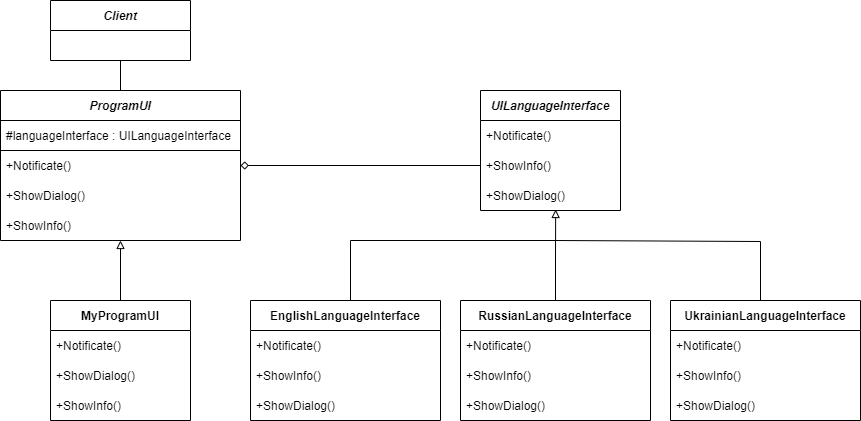

The diagram above was exported from draw.io. Its source (the exported page's mxGraphModel, read from the mxfile embedded in the PNG):
<mxGraphModel dx="1398" dy="559" grid="1" gridSize="10" guides="1" tooltips="1" connect="1" arrows="1" fold="1" page="0" pageScale="1" pageWidth="827" pageHeight="1169" math="0" shadow="0">
  <root>
    <mxCell id="0" />
    <mxCell id="1" parent="0" />
    <mxCell id="rlmgMqL9QhE9ssKIHCC4-10" style="edgeStyle=orthogonalEdgeStyle;rounded=0;orthogonalLoop=1;jettySize=auto;html=1;exitX=0.5;exitY=1;exitDx=0;exitDy=0;entryX=0.5;entryY=0;entryDx=0;entryDy=0;endArrow=none;endFill=0;" edge="1" parent="1" source="rlmgMqL9QhE9ssKIHCC4-1" target="rlmgMqL9QhE9ssKIHCC4-5">
      <mxGeometry relative="1" as="geometry" />
    </mxCell>
    <mxCell id="rlmgMqL9QhE9ssKIHCC4-1" value="Client" style="swimlane;fontStyle=3;childLayout=stackLayout;horizontal=1;startSize=30;horizontalStack=0;resizeParent=1;resizeParentMax=0;resizeLast=0;collapsible=1;marginBottom=0;" vertex="1" parent="1">
      <mxGeometry x="40" y="40" width="140" height="60" as="geometry" />
    </mxCell>
    <mxCell id="rlmgMqL9QhE9ssKIHCC4-5" value="ProgramUI" style="swimlane;fontStyle=3;childLayout=stackLayout;horizontal=1;startSize=30;horizontalStack=0;resizeParent=1;resizeParentMax=0;resizeLast=0;collapsible=1;marginBottom=0;" vertex="1" parent="1">
      <mxGeometry x="-10" y="130" width="240" height="150" as="geometry" />
    </mxCell>
    <mxCell id="rlmgMqL9QhE9ssKIHCC4-6" value="#languageInterface : UILanguageInterface" style="text;strokeColor=default;fillColor=none;align=left;verticalAlign=middle;spacingLeft=4;spacingRight=4;overflow=hidden;points=[[0,0.5],[1,0.5]];portConstraint=eastwest;rotatable=0;fontStyle=0" vertex="1" parent="rlmgMqL9QhE9ssKIHCC4-5">
      <mxGeometry y="30" width="240" height="30" as="geometry" />
    </mxCell>
    <mxCell id="rlmgMqL9QhE9ssKIHCC4-7" value="+Notificate()" style="text;strokeColor=none;fillColor=none;align=left;verticalAlign=middle;spacingLeft=4;spacingRight=4;overflow=hidden;points=[[0,0.5],[1,0.5]];portConstraint=eastwest;rotatable=0;" vertex="1" parent="rlmgMqL9QhE9ssKIHCC4-5">
      <mxGeometry y="60" width="240" height="30" as="geometry" />
    </mxCell>
    <mxCell id="rlmgMqL9QhE9ssKIHCC4-8" value="+ShowDialog()" style="text;strokeColor=none;fillColor=none;align=left;verticalAlign=middle;spacingLeft=4;spacingRight=4;overflow=hidden;points=[[0,0.5],[1,0.5]];portConstraint=eastwest;rotatable=0;" vertex="1" parent="rlmgMqL9QhE9ssKIHCC4-5">
      <mxGeometry y="90" width="240" height="30" as="geometry" />
    </mxCell>
    <mxCell id="rlmgMqL9QhE9ssKIHCC4-9" value="+ShowInfo()" style="text;strokeColor=none;fillColor=none;align=left;verticalAlign=middle;spacingLeft=4;spacingRight=4;overflow=hidden;points=[[0,0.5],[1,0.5]];portConstraint=eastwest;rotatable=0;" vertex="1" parent="rlmgMqL9QhE9ssKIHCC4-5">
      <mxGeometry y="120" width="240" height="30" as="geometry" />
    </mxCell>
    <mxCell id="rlmgMqL9QhE9ssKIHCC4-21" style="edgeStyle=orthogonalEdgeStyle;rounded=0;orthogonalLoop=1;jettySize=auto;html=1;exitX=0.5;exitY=0;exitDx=0;exitDy=0;entryX=0.5;entryY=1;entryDx=0;entryDy=0;entryPerimeter=0;endArrow=block;endFill=0;" edge="1" parent="1" source="rlmgMqL9QhE9ssKIHCC4-11" target="rlmgMqL9QhE9ssKIHCC4-9">
      <mxGeometry relative="1" as="geometry" />
    </mxCell>
    <mxCell id="rlmgMqL9QhE9ssKIHCC4-11" value="MyProgramUI" style="swimlane;fontStyle=1;childLayout=stackLayout;horizontal=1;startSize=30;horizontalStack=0;resizeParent=1;resizeParentMax=0;resizeLast=0;collapsible=1;marginBottom=0;strokeColor=default;" vertex="1" parent="1">
      <mxGeometry x="40" y="340" width="140" height="120" as="geometry" />
    </mxCell>
    <mxCell id="rlmgMqL9QhE9ssKIHCC4-15" value="+Notificate()" style="text;strokeColor=none;fillColor=none;align=left;verticalAlign=middle;spacingLeft=4;spacingRight=4;overflow=hidden;points=[[0,0.5],[1,0.5]];portConstraint=eastwest;rotatable=0;" vertex="1" parent="rlmgMqL9QhE9ssKIHCC4-11">
      <mxGeometry y="30" width="140" height="30" as="geometry" />
    </mxCell>
    <mxCell id="rlmgMqL9QhE9ssKIHCC4-16" value="+ShowDialog()" style="text;strokeColor=none;fillColor=none;align=left;verticalAlign=middle;spacingLeft=4;spacingRight=4;overflow=hidden;points=[[0,0.5],[1,0.5]];portConstraint=eastwest;rotatable=0;" vertex="1" parent="rlmgMqL9QhE9ssKIHCC4-11">
      <mxGeometry y="60" width="140" height="30" as="geometry" />
    </mxCell>
    <mxCell id="rlmgMqL9QhE9ssKIHCC4-17" value="+ShowInfo()" style="text;strokeColor=none;fillColor=none;align=left;verticalAlign=middle;spacingLeft=4;spacingRight=4;overflow=hidden;points=[[0,0.5],[1,0.5]];portConstraint=eastwest;rotatable=0;" vertex="1" parent="rlmgMqL9QhE9ssKIHCC4-11">
      <mxGeometry y="90" width="140" height="30" as="geometry" />
    </mxCell>
    <mxCell id="rlmgMqL9QhE9ssKIHCC4-26" value="UILanguageInterface" style="swimlane;fontStyle=3;childLayout=stackLayout;horizontal=1;startSize=30;horizontalStack=0;resizeParent=1;resizeParentMax=0;resizeLast=0;collapsible=1;marginBottom=0;" vertex="1" parent="1">
      <mxGeometry x="470" y="130" width="140" height="120" as="geometry" />
    </mxCell>
    <mxCell id="rlmgMqL9QhE9ssKIHCC4-29" value="+Notificate()" style="text;strokeColor=none;fillColor=none;align=left;verticalAlign=middle;spacingLeft=4;spacingRight=4;overflow=hidden;points=[[0,0.5],[1,0.5]];portConstraint=eastwest;rotatable=0;" vertex="1" parent="rlmgMqL9QhE9ssKIHCC4-26">
      <mxGeometry y="30" width="140" height="30" as="geometry" />
    </mxCell>
    <mxCell id="rlmgMqL9QhE9ssKIHCC4-31" value="+ShowInfo()" style="text;strokeColor=none;fillColor=none;align=left;verticalAlign=middle;spacingLeft=4;spacingRight=4;overflow=hidden;points=[[0,0.5],[1,0.5]];portConstraint=eastwest;rotatable=0;" vertex="1" parent="rlmgMqL9QhE9ssKIHCC4-26">
      <mxGeometry y="60" width="140" height="30" as="geometry" />
    </mxCell>
    <mxCell id="rlmgMqL9QhE9ssKIHCC4-30" value="+ShowDialog()" style="text;strokeColor=none;fillColor=none;align=left;verticalAlign=middle;spacingLeft=4;spacingRight=4;overflow=hidden;points=[[0,0.5],[1,0.5]];portConstraint=eastwest;rotatable=0;" vertex="1" parent="rlmgMqL9QhE9ssKIHCC4-26">
      <mxGeometry y="90" width="140" height="30" as="geometry" />
    </mxCell>
    <mxCell id="rlmgMqL9QhE9ssKIHCC4-32" style="edgeStyle=orthogonalEdgeStyle;rounded=0;orthogonalLoop=1;jettySize=auto;html=1;entryX=1;entryY=0.5;entryDx=0;entryDy=0;endArrow=diamond;endFill=0;" edge="1" parent="1" target="rlmgMqL9QhE9ssKIHCC4-7">
      <mxGeometry relative="1" as="geometry">
        <mxPoint x="470" y="205" as="sourcePoint" />
        <Array as="points">
          <mxPoint x="470" y="205" />
        </Array>
      </mxGeometry>
    </mxCell>
    <mxCell id="rlmgMqL9QhE9ssKIHCC4-49" style="edgeStyle=orthogonalEdgeStyle;rounded=0;orthogonalLoop=1;jettySize=auto;html=1;exitX=0.5;exitY=0;exitDx=0;exitDy=0;endArrow=none;endFill=0;" edge="1" parent="1">
      <mxGeometry relative="1" as="geometry">
        <mxPoint x="545" y="280" as="targetPoint" />
        <mxPoint x="340" y="340" as="sourcePoint" />
        <Array as="points">
          <mxPoint x="340" y="280" />
        </Array>
      </mxGeometry>
    </mxCell>
    <mxCell id="rlmgMqL9QhE9ssKIHCC4-33" value="EnglishLanguageInterface" style="swimlane;fontStyle=1;childLayout=stackLayout;horizontal=1;startSize=30;horizontalStack=0;resizeParent=1;resizeParentMax=0;resizeLast=0;collapsible=1;marginBottom=0;" vertex="1" parent="1">
      <mxGeometry x="240" y="340" width="190" height="120" as="geometry" />
    </mxCell>
    <mxCell id="rlmgMqL9QhE9ssKIHCC4-36" value="+Notificate()" style="text;strokeColor=none;fillColor=none;align=left;verticalAlign=middle;spacingLeft=4;spacingRight=4;overflow=hidden;points=[[0,0.5],[1,0.5]];portConstraint=eastwest;rotatable=0;" vertex="1" parent="rlmgMqL9QhE9ssKIHCC4-33">
      <mxGeometry y="30" width="190" height="30" as="geometry" />
    </mxCell>
    <mxCell id="rlmgMqL9QhE9ssKIHCC4-34" value="+ShowInfo()" style="text;strokeColor=none;fillColor=none;align=left;verticalAlign=middle;spacingLeft=4;spacingRight=4;overflow=hidden;points=[[0,0.5],[1,0.5]];portConstraint=eastwest;rotatable=0;" vertex="1" parent="rlmgMqL9QhE9ssKIHCC4-33">
      <mxGeometry y="60" width="190" height="30" as="geometry" />
    </mxCell>
    <mxCell id="rlmgMqL9QhE9ssKIHCC4-35" value="+ShowDialog()" style="text;strokeColor=none;fillColor=none;align=left;verticalAlign=middle;spacingLeft=4;spacingRight=4;overflow=hidden;points=[[0,0.5],[1,0.5]];portConstraint=eastwest;rotatable=0;" vertex="1" parent="rlmgMqL9QhE9ssKIHCC4-33">
      <mxGeometry y="90" width="190" height="30" as="geometry" />
    </mxCell>
    <mxCell id="rlmgMqL9QhE9ssKIHCC4-48" style="edgeStyle=orthogonalEdgeStyle;rounded=0;orthogonalLoop=1;jettySize=auto;html=1;exitX=0.5;exitY=0;exitDx=0;exitDy=0;entryX=0.537;entryY=0.967;entryDx=0;entryDy=0;entryPerimeter=0;endArrow=block;endFill=0;" edge="1" parent="1" source="rlmgMqL9QhE9ssKIHCC4-40" target="rlmgMqL9QhE9ssKIHCC4-30">
      <mxGeometry relative="1" as="geometry" />
    </mxCell>
    <mxCell id="rlmgMqL9QhE9ssKIHCC4-40" value="RussianLanguageInterface" style="swimlane;fontStyle=1;childLayout=stackLayout;horizontal=1;startSize=30;horizontalStack=0;resizeParent=1;resizeParentMax=0;resizeLast=0;collapsible=1;marginBottom=0;" vertex="1" parent="1">
      <mxGeometry x="450" y="340" width="190" height="120" as="geometry" />
    </mxCell>
    <mxCell id="rlmgMqL9QhE9ssKIHCC4-41" value="+Notificate()" style="text;strokeColor=none;fillColor=none;align=left;verticalAlign=middle;spacingLeft=4;spacingRight=4;overflow=hidden;points=[[0,0.5],[1,0.5]];portConstraint=eastwest;rotatable=0;" vertex="1" parent="rlmgMqL9QhE9ssKIHCC4-40">
      <mxGeometry y="30" width="190" height="30" as="geometry" />
    </mxCell>
    <mxCell id="rlmgMqL9QhE9ssKIHCC4-42" value="+ShowInfo()" style="text;strokeColor=none;fillColor=none;align=left;verticalAlign=middle;spacingLeft=4;spacingRight=4;overflow=hidden;points=[[0,0.5],[1,0.5]];portConstraint=eastwest;rotatable=0;" vertex="1" parent="rlmgMqL9QhE9ssKIHCC4-40">
      <mxGeometry y="60" width="190" height="30" as="geometry" />
    </mxCell>
    <mxCell id="rlmgMqL9QhE9ssKIHCC4-43" value="+ShowDialog()" style="text;strokeColor=none;fillColor=none;align=left;verticalAlign=middle;spacingLeft=4;spacingRight=4;overflow=hidden;points=[[0,0.5],[1,0.5]];portConstraint=eastwest;rotatable=0;" vertex="1" parent="rlmgMqL9QhE9ssKIHCC4-40">
      <mxGeometry y="90" width="190" height="30" as="geometry" />
    </mxCell>
    <mxCell id="rlmgMqL9QhE9ssKIHCC4-50" style="edgeStyle=orthogonalEdgeStyle;rounded=0;orthogonalLoop=1;jettySize=auto;html=1;exitX=0.5;exitY=0;exitDx=0;exitDy=0;endArrow=none;endFill=0;" edge="1" parent="1">
      <mxGeometry relative="1" as="geometry">
        <mxPoint x="545" y="280" as="targetPoint" />
        <mxPoint x="750" y="340" as="sourcePoint" />
        <Array as="points">
          <mxPoint x="750" y="281" />
        </Array>
      </mxGeometry>
    </mxCell>
    <mxCell id="rlmgMqL9QhE9ssKIHCC4-44" value="UkrainianLanguageInterface" style="swimlane;fontStyle=1;childLayout=stackLayout;horizontal=1;startSize=30;horizontalStack=0;resizeParent=1;resizeParentMax=0;resizeLast=0;collapsible=1;marginBottom=0;" vertex="1" parent="1">
      <mxGeometry x="660" y="340" width="190" height="120" as="geometry" />
    </mxCell>
    <mxCell id="rlmgMqL9QhE9ssKIHCC4-45" value="+Notificate()" style="text;strokeColor=none;fillColor=none;align=left;verticalAlign=middle;spacingLeft=4;spacingRight=4;overflow=hidden;points=[[0,0.5],[1,0.5]];portConstraint=eastwest;rotatable=0;" vertex="1" parent="rlmgMqL9QhE9ssKIHCC4-44">
      <mxGeometry y="30" width="190" height="30" as="geometry" />
    </mxCell>
    <mxCell id="rlmgMqL9QhE9ssKIHCC4-46" value="+ShowInfo()" style="text;strokeColor=none;fillColor=none;align=left;verticalAlign=middle;spacingLeft=4;spacingRight=4;overflow=hidden;points=[[0,0.5],[1,0.5]];portConstraint=eastwest;rotatable=0;" vertex="1" parent="rlmgMqL9QhE9ssKIHCC4-44">
      <mxGeometry y="60" width="190" height="30" as="geometry" />
    </mxCell>
    <mxCell id="rlmgMqL9QhE9ssKIHCC4-47" value="+ShowDialog()" style="text;strokeColor=none;fillColor=none;align=left;verticalAlign=middle;spacingLeft=4;spacingRight=4;overflow=hidden;points=[[0,0.5],[1,0.5]];portConstraint=eastwest;rotatable=0;" vertex="1" parent="rlmgMqL9QhE9ssKIHCC4-44">
      <mxGeometry y="90" width="190" height="30" as="geometry" />
    </mxCell>
  </root>
</mxGraphModel>